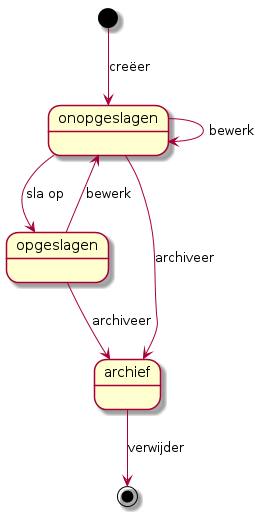

The diagram above was rendered by PlantUML. Its source (embedded in the PNG):
@startuml

[*] --> onopgeslagen : creëer
onopgeslagen --> opgeslagen : sla op
opgeslagen --> onopgeslagen : bewerk
onopgeslagen --> onopgeslagen : bewerk
opgeslagen --> archief : archiveer
onopgeslagen --> archief : archiveer
archief --> [*] : verwijder

@enduml